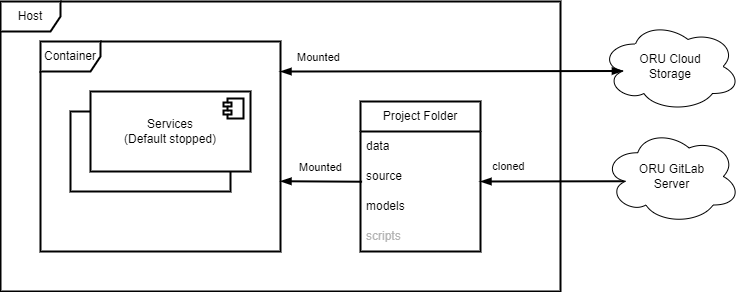

The diagram above was exported from draw.io. Its source (the exported page's mxGraphModel, read from the mxfile embedded in the PNG):
<mxGraphModel dx="1137" dy="724" grid="1" gridSize="10" guides="1" tooltips="1" connect="1" arrows="1" fold="1" page="1" pageScale="1" pageWidth="827" pageHeight="1169" math="0" shadow="0">
  <root>
    <mxCell id="0" />
    <mxCell id="1" parent="0" />
    <mxCell id="7oKZLHEkIFd1JTAHGl_g-6" value="Host" style="shape=umlFrame;whiteSpace=wrap;html=1;pointerEvents=0;strokeWidth=2;" vertex="1" parent="1">
      <mxGeometry x="200" y="80" width="560" height="290" as="geometry" />
    </mxCell>
    <mxCell id="7oKZLHEkIFd1JTAHGl_g-7" value="Container" style="shape=umlFrame;whiteSpace=wrap;html=1;pointerEvents=0;strokeWidth=2;" vertex="1" parent="1">
      <mxGeometry x="240" y="120" width="240" height="210" as="geometry" />
    </mxCell>
    <mxCell id="7oKZLHEkIFd1JTAHGl_g-47" value="" style="group" vertex="1" connectable="0" parent="1">
      <mxGeometry x="270" y="170" width="180" height="100" as="geometry" />
    </mxCell>
    <mxCell id="7oKZLHEkIFd1JTAHGl_g-43" value="Jupyter&lt;br&gt;Server" style="html=1;dropTarget=0;whiteSpace=wrap;strokeWidth=2;" vertex="1" parent="7oKZLHEkIFd1JTAHGl_g-47">
      <mxGeometry y="20" width="160" height="80" as="geometry" />
    </mxCell>
    <mxCell id="7oKZLHEkIFd1JTAHGl_g-44" value="" style="shape=module;jettyWidth=8;jettyHeight=4;strokeWidth=2;" vertex="1" parent="7oKZLHEkIFd1JTAHGl_g-43">
      <mxGeometry x="1" width="20" height="20" relative="1" as="geometry">
        <mxPoint x="-27" y="7" as="offset" />
      </mxGeometry>
    </mxCell>
    <mxCell id="7oKZLHEkIFd1JTAHGl_g-45" value="Services&lt;br&gt;(Default stopped)" style="html=1;dropTarget=0;whiteSpace=wrap;strokeWidth=2;" vertex="1" parent="7oKZLHEkIFd1JTAHGl_g-47">
      <mxGeometry x="20" width="160" height="80" as="geometry" />
    </mxCell>
    <mxCell id="7oKZLHEkIFd1JTAHGl_g-46" value="" style="shape=module;jettyWidth=8;jettyHeight=4;strokeWidth=2;" vertex="1" parent="7oKZLHEkIFd1JTAHGl_g-45">
      <mxGeometry x="1" width="20" height="20" relative="1" as="geometry">
        <mxPoint x="-27" y="7" as="offset" />
      </mxGeometry>
    </mxCell>
    <mxCell id="7oKZLHEkIFd1JTAHGl_g-48" value="Project Folder" style="swimlane;fontStyle=0;childLayout=stackLayout;horizontal=1;startSize=30;horizontalStack=0;resizeParent=1;resizeParentMax=0;resizeLast=0;collapsible=1;marginBottom=0;whiteSpace=wrap;html=1;fillStyle=auto;glass=0;rounded=0;strokeWidth=2;" vertex="1" parent="1">
      <mxGeometry x="560" y="180" width="120" height="150" as="geometry">
        <mxRectangle x="414" y="190" width="80" height="30" as="alternateBounds" />
      </mxGeometry>
    </mxCell>
    <mxCell id="7oKZLHEkIFd1JTAHGl_g-49" value="data" style="text;strokeColor=none;fillColor=none;align=left;verticalAlign=middle;spacingLeft=4;spacingRight=4;overflow=hidden;points=[[0,0.5],[1,0.5]];portConstraint=eastwest;rotatable=0;whiteSpace=wrap;html=1;strokeWidth=2;" vertex="1" parent="7oKZLHEkIFd1JTAHGl_g-48">
      <mxGeometry y="30" width="120" height="30" as="geometry" />
    </mxCell>
    <mxCell id="7oKZLHEkIFd1JTAHGl_g-50" value="source" style="text;strokeColor=none;fillColor=none;align=left;verticalAlign=middle;spacingLeft=4;spacingRight=4;overflow=hidden;points=[[0,0.5],[1,0.5]];portConstraint=eastwest;rotatable=0;whiteSpace=wrap;html=1;strokeWidth=2;" vertex="1" parent="7oKZLHEkIFd1JTAHGl_g-48">
      <mxGeometry y="60" width="120" height="30" as="geometry" />
    </mxCell>
    <mxCell id="7oKZLHEkIFd1JTAHGl_g-51" value="models" style="text;strokeColor=none;fillColor=none;align=left;verticalAlign=middle;spacingLeft=4;spacingRight=4;overflow=hidden;points=[[0,0.5],[1,0.5]];portConstraint=eastwest;rotatable=0;whiteSpace=wrap;html=1;strokeWidth=2;" vertex="1" parent="7oKZLHEkIFd1JTAHGl_g-48">
      <mxGeometry y="90" width="120" height="30" as="geometry" />
    </mxCell>
    <mxCell id="7oKZLHEkIFd1JTAHGl_g-53" value="scripts" style="text;strokeColor=none;fillColor=none;align=left;verticalAlign=middle;spacingLeft=4;spacingRight=4;overflow=hidden;points=[[0,0.5],[1,0.5]];portConstraint=eastwest;rotatable=0;whiteSpace=wrap;html=1;strokeWidth=2;fontColor=#B3B3B3;" vertex="1" parent="7oKZLHEkIFd1JTAHGl_g-48">
      <mxGeometry y="120" width="120" height="30" as="geometry" />
    </mxCell>
    <mxCell id="7oKZLHEkIFd1JTAHGl_g-57" value="ORU Cloud&lt;br&gt;Storage" style="ellipse;shape=cloud;whiteSpace=wrap;html=1;" vertex="1" parent="1">
      <mxGeometry x="800" y="100" width="140" height="90" as="geometry" />
    </mxCell>
    <mxCell id="7oKZLHEkIFd1JTAHGl_g-60" style="rounded=0;orthogonalLoop=1;jettySize=auto;html=1;entryX=0.996;entryY=0.496;entryDx=0;entryDy=0;entryPerimeter=0;strokeWidth=2;endArrow=blockThin;endFill=1;" edge="1" parent="1">
      <mxGeometry relative="1" as="geometry">
        <mxPoint x="561.6" y="260.2240677966101" as="sourcePoint" />
        <mxPoint x="479.9999999999999" y="259.74000000000007" as="targetPoint" />
      </mxGeometry>
    </mxCell>
    <mxCell id="7oKZLHEkIFd1JTAHGl_g-63" value="Mounted" style="edgeLabel;html=1;align=center;verticalAlign=middle;resizable=0;points=[];" vertex="1" connectable="0" parent="7oKZLHEkIFd1JTAHGl_g-60">
      <mxGeometry x="0.0274" relative="1" as="geometry">
        <mxPoint y="-14" as="offset" />
      </mxGeometry>
    </mxCell>
    <mxCell id="7oKZLHEkIFd1JTAHGl_g-61" style="rounded=0;orthogonalLoop=1;jettySize=auto;html=1;exitX=0.16;exitY=0.55;exitDx=0;exitDy=0;exitPerimeter=0;strokeWidth=2;endArrow=blockThin;endFill=1;startArrow=blockThin;startFill=1;entryX=1;entryY=0.143;entryDx=0;entryDy=0;entryPerimeter=0;" edge="1" parent="1" source="7oKZLHEkIFd1JTAHGl_g-57" target="7oKZLHEkIFd1JTAHGl_g-7">
      <mxGeometry relative="1" as="geometry">
        <mxPoint x="490" y="150" as="targetPoint" />
      </mxGeometry>
    </mxCell>
    <mxCell id="7oKZLHEkIFd1JTAHGl_g-62" value="Mounted" style="edgeLabel;html=1;align=center;verticalAlign=middle;resizable=0;points=[];" vertex="1" connectable="0" parent="7oKZLHEkIFd1JTAHGl_g-61">
      <mxGeometry x="0.6322" y="1" relative="1" as="geometry">
        <mxPoint x="-26" y="-15" as="offset" />
      </mxGeometry>
    </mxCell>
    <mxCell id="7oKZLHEkIFd1JTAHGl_g-65" style="rounded=0;orthogonalLoop=1;jettySize=auto;html=1;exitX=0.16;exitY=0.55;exitDx=0;exitDy=0;exitPerimeter=0;strokeWidth=2;endArrow=blockThin;endFill=1;" edge="1" parent="1" source="7oKZLHEkIFd1JTAHGl_g-64">
      <mxGeometry relative="1" as="geometry">
        <mxPoint x="680" y="260" as="targetPoint" />
      </mxGeometry>
    </mxCell>
    <mxCell id="7oKZLHEkIFd1JTAHGl_g-66" value="cloned" style="edgeLabel;html=1;align=center;verticalAlign=middle;resizable=0;points=[];spacing=2;labelBorderColor=none;" vertex="1" connectable="0" parent="7oKZLHEkIFd1JTAHGl_g-65">
      <mxGeometry x="0.3842" y="3" relative="1" as="geometry">
        <mxPoint x="-17" y="-18" as="offset" />
      </mxGeometry>
    </mxCell>
    <mxCell id="7oKZLHEkIFd1JTAHGl_g-64" value="ORU GitLab&lt;br&gt;Server" style="ellipse;shape=cloud;whiteSpace=wrap;html=1;" vertex="1" parent="1">
      <mxGeometry x="803" y="207.5" width="137" height="95" as="geometry" />
    </mxCell>
  </root>
</mxGraphModel>